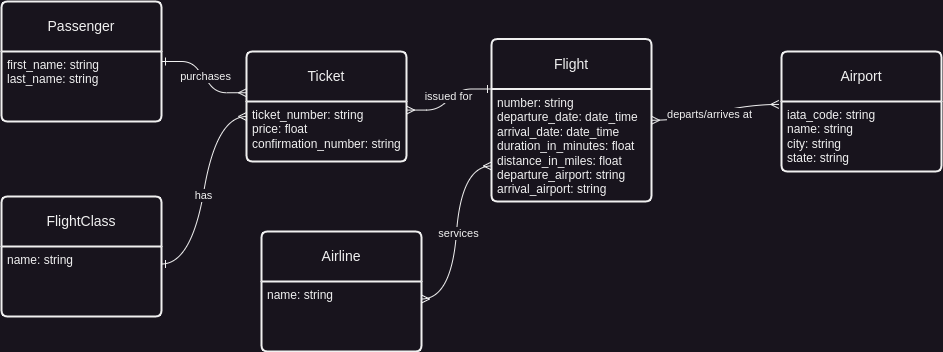

The diagram above was exported from draw.io. Its source (the exported page's mxGraphModel, read from the mxfile embedded in the PNG):
<mxGraphModel dx="1024" dy="625" grid="1" gridSize="10" guides="1" tooltips="1" connect="1" arrows="1" fold="1" page="1" pageScale="1" pageWidth="850" pageHeight="1100" math="0" shadow="0">
  <root>
    <mxCell id="0" />
    <mxCell id="1" parent="0" />
    <mxCell id="dD6ROTN52EypDYu86QHP-1" value="Passenger" style="swimlane;childLayout=stackLayout;horizontal=1;startSize=50;horizontalStack=0;rounded=1;fontSize=14;fontStyle=0;strokeWidth=2;resizeParent=0;resizeLast=1;shadow=0;dashed=0;align=center;arcSize=4;whiteSpace=wrap;html=1;" vertex="1" parent="1">
      <mxGeometry x="20" y="230" width="160" height="120" as="geometry" />
    </mxCell>
    <mxCell id="dD6ROTN52EypDYu86QHP-2" value="first_name: string&lt;div&gt;last_name: string&lt;/div&gt;" style="align=left;strokeColor=none;fillColor=none;spacingLeft=4;fontSize=12;verticalAlign=top;resizable=0;rotatable=0;part=1;html=1;rounded=1;" vertex="1" parent="dD6ROTN52EypDYu86QHP-1">
      <mxGeometry y="50" width="160" height="70" as="geometry" />
    </mxCell>
    <mxCell id="dD6ROTN52EypDYu86QHP-5" value="Flight" style="swimlane;childLayout=stackLayout;horizontal=1;startSize=50;horizontalStack=0;rounded=1;fontSize=14;fontStyle=0;strokeWidth=2;resizeParent=0;resizeLast=1;shadow=0;dashed=0;align=center;arcSize=4;whiteSpace=wrap;html=1;" vertex="1" parent="1">
      <mxGeometry x="510" y="267.5" width="160" height="162.5" as="geometry" />
    </mxCell>
    <mxCell id="dD6ROTN52EypDYu86QHP-6" value="number: string&lt;div&gt;departure_date: date_time&lt;/div&gt;&lt;div&gt;arrival_date: date_time&lt;/div&gt;&lt;div&gt;duration_in_minutes: float&lt;/div&gt;&lt;div&gt;distance_in_miles: float&lt;/div&gt;&lt;div&gt;departure_airport: string&lt;/div&gt;&lt;div&gt;arrival_airport: string&lt;/div&gt;" style="align=left;strokeColor=none;fillColor=none;spacingLeft=4;fontSize=12;verticalAlign=top;resizable=0;rotatable=0;part=1;html=1;rounded=1;" vertex="1" parent="dD6ROTN52EypDYu86QHP-5">
      <mxGeometry y="50" width="160" height="112.5" as="geometry" />
    </mxCell>
    <mxCell id="dD6ROTN52EypDYu86QHP-13" value="Airport" style="swimlane;childLayout=stackLayout;horizontal=1;startSize=50;horizontalStack=0;rounded=1;fontSize=14;fontStyle=0;strokeWidth=2;resizeParent=0;resizeLast=1;shadow=0;dashed=0;align=center;arcSize=4;whiteSpace=wrap;html=1;" vertex="1" parent="1">
      <mxGeometry x="800" y="280" width="160" height="120" as="geometry" />
    </mxCell>
    <mxCell id="dD6ROTN52EypDYu86QHP-14" value="iata_code: string&lt;div&gt;name: string&lt;/div&gt;&lt;div&gt;city: string&lt;/div&gt;&lt;div&gt;state: string&lt;/div&gt;" style="align=left;strokeColor=none;fillColor=none;spacingLeft=4;fontSize=12;verticalAlign=top;resizable=0;rotatable=0;part=1;html=1;rounded=1;" vertex="1" parent="dD6ROTN52EypDYu86QHP-13">
      <mxGeometry y="50" width="160" height="70" as="geometry" />
    </mxCell>
    <mxCell id="dD6ROTN52EypDYu86QHP-17" value="" style="edgeStyle=entityRelationEdgeStyle;fontSize=12;html=1;endArrow=ERmany;startArrow=ERmany;rounded=0;exitX=-0.017;exitY=0.441;exitDx=0;exitDy=0;entryX=1;entryY=0.5;entryDx=0;entryDy=0;curved=1;exitPerimeter=0;" edge="1" parent="1" source="dD6ROTN52EypDYu86QHP-13" target="dD6ROTN52EypDYu86QHP-5">
      <mxGeometry width="100" height="100" relative="1" as="geometry">
        <mxPoint x="649.9999999999998" y="650" as="sourcePoint" />
        <mxPoint x="649.9999999999998" y="480" as="targetPoint" />
      </mxGeometry>
    </mxCell>
    <mxCell id="dD6ROTN52EypDYu86QHP-18" value="departs/arrives at" style="edgeLabel;html=1;align=center;verticalAlign=middle;resizable=0;points=[];rounded=1;" vertex="1" connectable="0" parent="dD6ROTN52EypDYu86QHP-17">
      <mxGeometry x="0.0904" relative="1" as="geometry">
        <mxPoint as="offset" />
      </mxGeometry>
    </mxCell>
    <mxCell id="dD6ROTN52EypDYu86QHP-19" value="Ticket" style="swimlane;childLayout=stackLayout;horizontal=1;startSize=50;horizontalStack=0;rounded=1;fontSize=14;fontStyle=0;strokeWidth=2;resizeParent=0;resizeLast=1;shadow=0;dashed=0;align=center;arcSize=4;whiteSpace=wrap;html=1;" vertex="1" parent="1">
      <mxGeometry x="265" y="280" width="160" height="110" as="geometry" />
    </mxCell>
    <mxCell id="dD6ROTN52EypDYu86QHP-20" value="ticket_number: string&lt;div&gt;price: float&lt;/div&gt;&lt;div&gt;&lt;span style=&quot;background-color: initial;&quot;&gt;confirmation_number: string&lt;/span&gt;&lt;/div&gt;" style="align=left;strokeColor=none;fillColor=none;spacingLeft=4;fontSize=12;verticalAlign=top;resizable=0;rotatable=0;part=1;html=1;rounded=1;" vertex="1" parent="dD6ROTN52EypDYu86QHP-19">
      <mxGeometry y="50" width="160" height="60" as="geometry" />
    </mxCell>
    <mxCell id="dD6ROTN52EypDYu86QHP-21" value="Airline" style="swimlane;childLayout=stackLayout;horizontal=1;startSize=50;horizontalStack=0;rounded=1;fontSize=14;fontStyle=0;strokeWidth=2;resizeParent=0;resizeLast=1;shadow=0;dashed=0;align=center;arcSize=4;whiteSpace=wrap;html=1;" vertex="1" parent="1">
      <mxGeometry x="280" y="460" width="160" height="120" as="geometry" />
    </mxCell>
    <mxCell id="dD6ROTN52EypDYu86QHP-22" value="name: string" style="align=left;strokeColor=none;fillColor=none;spacingLeft=4;fontSize=12;verticalAlign=top;resizable=0;rotatable=0;part=1;html=1;rounded=1;" vertex="1" parent="dD6ROTN52EypDYu86QHP-21">
      <mxGeometry y="50" width="160" height="70" as="geometry" />
    </mxCell>
    <mxCell id="dD6ROTN52EypDYu86QHP-25" value="" style="edgeStyle=entityRelationEdgeStyle;fontSize=12;html=1;endArrow=ERmany;startArrow=ERmany;rounded=0;entryX=0;entryY=0.684;entryDx=0;entryDy=0;entryPerimeter=0;exitX=1;exitY=0.25;exitDx=0;exitDy=0;curved=1;" edge="1" parent="1" source="dD6ROTN52EypDYu86QHP-22" target="dD6ROTN52EypDYu86QHP-6">
      <mxGeometry width="100" height="100" relative="1" as="geometry">
        <mxPoint x="320" y="580" as="sourcePoint" />
        <mxPoint x="420" y="480" as="targetPoint" />
      </mxGeometry>
    </mxCell>
    <mxCell id="dD6ROTN52EypDYu86QHP-27" value="services" style="edgeLabel;html=1;align=center;verticalAlign=middle;resizable=0;points=[];rounded=1;" vertex="1" connectable="0" parent="dD6ROTN52EypDYu86QHP-25">
      <mxGeometry x="-0.0081" y="-2" relative="1" as="geometry">
        <mxPoint as="offset" />
      </mxGeometry>
    </mxCell>
    <mxCell id="dD6ROTN52EypDYu86QHP-28" value="" style="edgeStyle=entityRelationEdgeStyle;fontSize=12;html=1;endArrow=ERmany;startArrow=ERone;rounded=1;exitX=1;exitY=0.5;exitDx=0;exitDy=0;entryX=0;entryY=0.375;entryDx=0;entryDy=0;entryPerimeter=0;startFill=0;" edge="1" parent="1" source="dD6ROTN52EypDYu86QHP-1" target="dD6ROTN52EypDYu86QHP-19">
      <mxGeometry width="100" height="100" relative="1" as="geometry">
        <mxPoint x="230" y="430" as="sourcePoint" />
        <mxPoint x="210" y="340" as="targetPoint" />
      </mxGeometry>
    </mxCell>
    <mxCell id="dD6ROTN52EypDYu86QHP-29" value="purchases" style="edgeLabel;html=1;align=center;verticalAlign=middle;resizable=0;points=[];rounded=1;" vertex="1" connectable="0" parent="dD6ROTN52EypDYu86QHP-28">
      <mxGeometry x="-0.0004" y="1" relative="1" as="geometry">
        <mxPoint as="offset" />
      </mxGeometry>
    </mxCell>
    <mxCell id="dD6ROTN52EypDYu86QHP-32" value="" style="edgeStyle=entityRelationEdgeStyle;fontSize=12;html=1;endArrow=ERone;startArrow=ERmany;rounded=1;exitX=1;exitY=0.143;exitDx=0;exitDy=0;exitPerimeter=0;entryX=0;entryY=0;entryDx=0;entryDy=0;endFill=0;" edge="1" parent="1" source="dD6ROTN52EypDYu86QHP-20" target="dD6ROTN52EypDYu86QHP-6">
      <mxGeometry width="100" height="100" relative="1" as="geometry">
        <mxPoint x="390" y="250" as="sourcePoint" />
        <mxPoint x="490" y="150" as="targetPoint" />
      </mxGeometry>
    </mxCell>
    <mxCell id="dD6ROTN52EypDYu86QHP-33" value="issued for" style="edgeLabel;html=1;align=center;verticalAlign=middle;resizable=0;points=[];rounded=1;" vertex="1" connectable="0" parent="dD6ROTN52EypDYu86QHP-32">
      <mxGeometry x="0.0252" y="3" relative="1" as="geometry">
        <mxPoint as="offset" />
      </mxGeometry>
    </mxCell>
    <mxCell id="dD6ROTN52EypDYu86QHP-35" value="FlightClass" style="swimlane;childLayout=stackLayout;horizontal=1;startSize=50;horizontalStack=0;rounded=1;fontSize=14;fontStyle=0;strokeWidth=2;resizeParent=0;resizeLast=1;shadow=0;dashed=0;align=center;arcSize=4;whiteSpace=wrap;html=1;" vertex="1" parent="1">
      <mxGeometry x="20" y="425" width="160" height="120" as="geometry" />
    </mxCell>
    <mxCell id="dD6ROTN52EypDYu86QHP-36" value="name: string" style="align=left;strokeColor=none;fillColor=none;spacingLeft=4;fontSize=12;verticalAlign=top;resizable=0;rotatable=0;part=1;html=1;rounded=1;" vertex="1" parent="dD6ROTN52EypDYu86QHP-35">
      <mxGeometry y="50" width="160" height="70" as="geometry" />
    </mxCell>
    <mxCell id="dD6ROTN52EypDYu86QHP-37" value="" style="edgeStyle=entityRelationEdgeStyle;fontSize=12;html=1;endArrow=ERmany;startArrow=ERone;rounded=0;exitX=1;exitY=0.25;exitDx=0;exitDy=0;entryX=0;entryY=0.25;entryDx=0;entryDy=0;curved=1;startFill=0;" edge="1" parent="1" source="dD6ROTN52EypDYu86QHP-36" target="dD6ROTN52EypDYu86QHP-20">
      <mxGeometry width="100" height="100" relative="1" as="geometry">
        <mxPoint x="200" y="520" as="sourcePoint" />
        <mxPoint x="300" y="420" as="targetPoint" />
      </mxGeometry>
    </mxCell>
    <mxCell id="dD6ROTN52EypDYu86QHP-39" value="has" style="edgeLabel;html=1;align=center;verticalAlign=middle;resizable=0;points=[];rounded=1;" vertex="1" connectable="0" parent="dD6ROTN52EypDYu86QHP-37">
      <mxGeometry x="-0.1361" y="-2" relative="1" as="geometry">
        <mxPoint y="-9" as="offset" />
      </mxGeometry>
    </mxCell>
  </root>
</mxGraphModel>